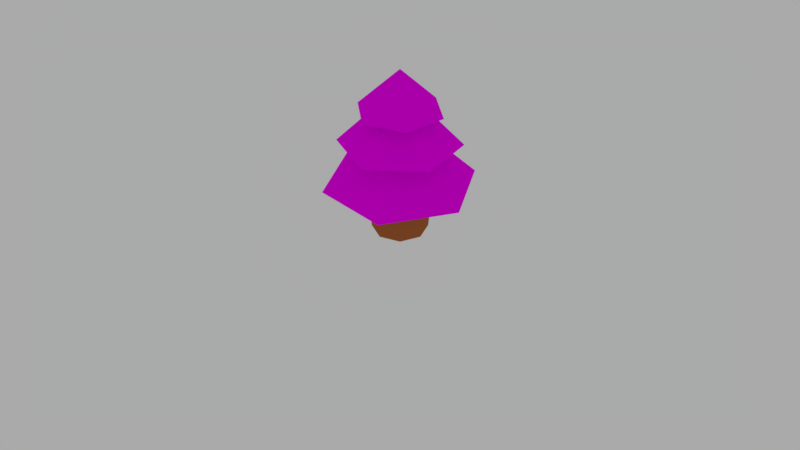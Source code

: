 # Source: plant.blend  (saved by Blender 2.78.0; exported with 4.5.12 LTS)
import bpy
from mathutils import Matrix  # noqa: F401  (used for matrix-valued properties, if any)

bpy.ops.wm.read_factory_settings(use_empty=True)
scene = bpy.context.scene
scene.name = 'Scene'

# ---- collections
col_collection_1 = bpy.data.collections.new('Collection 1'); scene.collection.children.link(col_collection_1)

# ---- images (referenced by path relative to the original .blend; pixels are not part of the script)
import os
ASSET_DIR = os.environ.get("B2B_ASSET_DIR", "")  # directory of the original .blend (textures are referenced by path, not embedded)
HERE = os.path.dirname(os.path.abspath(__file__))  # packed textures are extracted next to this script under _unpacked/

def load_image(name, relpath, width, height, colorspace="sRGB"):
    """Load a texture the original file referenced (path relative to the .blend, or extracted next to this script)."""
    p = next((c for c in (os.path.join(HERE, relpath), os.path.join(ASSET_DIR, relpath)) if relpath and os.path.exists(c)), "")
    if p:
        img = bpy.data.images.load(p, check_existing=True)
        img.name = name
    else:  # same state as the original file: an image datablock whose file is absent (Cycles renders it pink)
        img = bpy.data.images.new(name, width, height)
        img.source = "FILE"
        img.filepath = "//" + (relpath or name)
    img.colorspace_settings.name = colorspace
    return img
img_plant_png = load_image('plant.png', 'plant.png', 1024, 1024, 'sRGB')
img_leaves_png = load_image('leaves.png', 'leaves.png', 1024, 1024, 'sRGB')

# ---- materials (node trees are filled in below, after node groups)
mat_plant_base = bpy.data.materials.new('plant_base')
mat_plant_base.alpha_threshold = 0.0
mat_plant_base.diffuse_color = (0.8, 0.2467, 0.06568, 1.0)
mat_plant_base.roughness = 0.5
mat_leaves = bpy.data.materials.new('leaves')
mat_leaves.alpha_threshold = 0.0
mat_leaves.diffuse_color = (0.05073, 0.09462, 0.01118, 1.0)
mat_leaves.specular_color = (0.0, 0.0, 0.0)
mat_leaves.roughness = 0.5

# ---- material node trees
mat_plant_base.use_nodes = True; mat_plant_base.node_tree.nodes.clear()
_N = mat_plant_base.node_tree.nodes; _L = mat_plant_base.node_tree.links
n0 = _N.new('ShaderNodeOutputMaterial'); n0.name = 'Material Output'; n0.location = (300, 300)
n1 = _N.new('ShaderNodeBsdfDiffuse'); n1.name = 'Diffuse BSDF'; n1.location = (10, 300)
n1.inputs[0].default_value = (0.4216, 0.1337, 0.03751, 1.0)
n2 = _N.new('ShaderNodeTexImage'); n2.name = 'Image Texture'; n2.location = (151, 97)
n2.width = 140
n2.image = img_plant_png
_L.new(n1.outputs[0], n0.inputs[0])
n0.is_active_output = True
mat_leaves.use_nodes = True; mat_leaves.node_tree.nodes.clear()
_N = mat_leaves.node_tree.nodes; _L = mat_leaves.node_tree.links
n0 = _N.new('ShaderNodeUVMap'); n0.name = 'UV Map'; n0.location = (-356, 138)
n0.uv_map = 'texture'
n1 = _N.new('ShaderNodeOutputMaterial'); n1.name = 'Material Output'; n1.location = (528, 324)
n2 = _N.new('ShaderNodeTexImage'); n2.name = 'Image Texture'; n2.location = (-165, 335)
n2.width = 155
n2.image = img_leaves_png
n3 = _N.new('ShaderNodeBsdfDiffuse'); n3.name = 'Diffuse BSDF'; n3.location = (72, 282)
n4 = _N.new('ShaderNodeBsdfTransparent'); n4.name = 'Transparent BSDF'; n4.location = (65, 400)
n5 = _N.new('ShaderNodeMixShader'); n5.name = 'Mix Shader'; n5.location = (265, 364)
n6 = _N.new('ShaderNodeTexImage'); n6.name = 'Image Texture.001'; n6.location = (121, 18)
n6.width = 140
n6.image = img_plant_png
_L.new(n2.outputs[0], n3.inputs[0])
_L.new(n0.outputs[0], n2.inputs[0])
_L.new(n5.outputs[0], n1.inputs[0])
_L.new(n3.outputs[0], n5.inputs[2])
_L.new(n4.outputs[0], n5.inputs[1])
_L.new(n2.outputs[1], n5.inputs[0])
n1.is_active_output = True

# ---- world
world_world = bpy.data.worlds.new('World'); scene.world = world_world
world_world.use_nodes = True; world_world.node_tree.nodes.clear()
_N = world_world.node_tree.nodes; _L = world_world.node_tree.links
n0 = _N.new('ShaderNodeOutputWorld'); n0.name = 'World Output'; n0.location = (300, 300)
n1 = _N.new('ShaderNodeBackground'); n1.name = 'Background'; n1.location = (10, 300)
n1.inputs[0].default_value = (1.0, 1.0, 1.0, 1.0)
n1.inputs[1].default_value = 0.4
_L.new(n1.outputs[0], n0.inputs[0])
n0.is_active_output = True
world_world.color = (0.05088, 0.05088, 0.05088)
world_world.use_sun_shadow = False
world_world.sun_shadow_jitter_overblur = 0.0
world_world.cycles.sampling_method = 'MANUAL'

# ---- cameras
cam_camera = bpy.data.cameras.new('Camera')
cam_camera.clip_end = 100.0
cam_camera.lens = 35.0
cam_camera.sensor_width = 32.0
cam_camera.sensor_height = 18.0
cam_camera.ortho_scale = 7.314
cam_camera.dof.focus_distance = 0.0

# ---- meshes
me_plant = bpy.data.meshes.new('plant')
me_plant.from_pydata([(-2.435e-10, 0.1673, 0.0), (0.0, 0.2, 0.4), (0.1183, 0.1183, 0.0), (0.1414, 0.1414, 0.4), (0.1673, -7.313e-09, 0.0), (0.2, -8.742e-09, 0.4), (0.1183, -0.1183, 0.0), (0.1414, -0.1414, 0.4), (-1.487e-08, -0.1673, 0.0), (-1.748e-08, -0.2, 0.4), (-0.1183, -0.1183, 0.0), (-0.1414, -0.1414, 0.4), (-0.1673, 1.995e-09, 0.0), (-0.2, 2.385e-09, 0.4), (-0.1183, 0.1183, 0.0), (-0.1414, 0.1414, 0.4)], [], [(0, 1, 3, 2), (2, 3, 5, 4), (4, 5, 7, 6), (6, 7, 9, 8), (8, 9, 11, 10), (10, 11, 13, 12), (3, 1, 15, 13, 11, 9, 7, 5), (12, 13, 15, 14), (14, 15, 1, 0), (0, 2, 4, 6, 8, 10, 12, 14)])
_uv = me_plant.uv_layers.new(name='texture')
_uv.uv.foreach_set('vector', [0.8377, 0.005449, 0.8546, 0.2233, 0.794, 0.2277, 0.787, 0.009163, 0.787, 0.009163, 0.794, 0.2277, 0.7083, 0.2277, 0.7153, 0.009163, 0.7153, 0.009163, 0.7083, 0.2277, 0.6477, 0.2233, 0.6646, 0.005449, 0.1764, 0.4093, 0.1503, 0.5484, 0.06552, 0.5398, 0.1055, 0.4021, 0.8228, 0.7611, 0.8129, 0.5428, 0.8736, 0.5402, 0.8736, 0.7589, 0.8736, 0.7589, 0.8736, 0.5402, 0.9592, 0.5428, 0.9452, 0.7611, 0.2102, 0.6566, 0.1503, 0.6928, 0.06552, 0.6843, 0.005598, 0.6359, 0.005598, 0.5761, 0.06552, 0.5398, 0.1503, 0.5484, 0.2102, 0.5968, 0.8241, 0.5049, 0.8142, 0.2867, 0.8749, 0.2841, 0.8749, 0.5028, 0.8749, 0.5028, 0.8749, 0.2841, 0.9606, 0.2867, 0.9466, 0.5049, 0.7071, 9.998e-05, 0.9999, 0.2929, 0.9999, 0.7071, 0.7071, 0.9999, 0.2929, 0.9999, 9.998e-05, 0.7071, 9.998e-05, 0.2929, 0.2929, 0.0001001])
_uv = me_plant.uv_layers.new(name='lightmap')
_uv.uv.foreach_set('vector', [0.8377, 0.005449, 0.8546, 0.2233, 0.794, 0.2277, 0.787, 0.009163, 0.787, 0.009163, 0.794, 0.2277, 0.7083, 0.2277, 0.7153, 0.009163, 0.7153, 0.009163, 0.7083, 0.2277, 0.6477, 0.2233, 0.6646, 0.005449, 0.1764, 0.4093, 0.1503, 0.5484, 0.06552, 0.5398, 0.1055, 0.4021, 0.8228, 0.7611, 0.8129, 0.5428, 0.8736, 0.5402, 0.8736, 0.7589, 0.8736, 0.7589, 0.8736, 0.5402, 0.9592, 0.5428, 0.9452, 0.7611, 0.2102, 0.6566, 0.1503, 0.6928, 0.06552, 0.6843, 0.005598, 0.6359, 0.005598, 0.5761, 0.06552, 0.5398, 0.1503, 0.5484, 0.2102, 0.5968, 0.8241, 0.5049, 0.8142, 0.2867, 0.8749, 0.2841, 0.8749, 0.5028, 0.8749, 0.5028, 0.8749, 0.2841, 0.9606, 0.2867, 0.9466, 0.5049, 0.5488, 0.9452, 0.4981, 0.9946, 0.4264, 0.9946, 0.3757, 0.9452, 0.3757, 0.8754, 0.4264, 0.8261, 0.4981, 0.8261, 0.5488, 0.8754])
_uv.active_render = True
me_plant.materials.append(mat_plant_base)
me_plant.use_remesh_preserve_volume = False
me_plant.use_remesh_preserve_attributes = False
me_plant.use_mirror_vertex_groups = False
me_plant.update()
me_leaves2 = bpy.data.meshes.new('leaves2')
me_leaves2.from_pydata([(-0.09794, 0.2342, -0.1235), (0.0, 0.0, 0.1235), (0.1542, 0.2021, -0.1235), (0.2522, -0.03213, -0.1235), (0.09794, -0.2342, -0.1235), (-0.1542, -0.2021, -0.1235), (-0.2522, 0.03213, -0.1235)], [], [(0, 1, 2), (2, 1, 3), (3, 1, 4), (4, 1, 5), (5, 1, 6), (6, 1, 0)])
_uv = me_leaves2.uv_layers.new(name='texture')
_uv.uv.foreach_set('vector', [0.4335, 0.9999, 0.4335, 0.5, 0.8669, 0.7499, 0.8669, 0.7499, 0.4335, 0.5, 0.8669, 0.2501, 0.8669, 0.2501, 0.4335, 0.5, 0.4335, 9.31e-05, 0.4335, 9.31e-05, 0.4335, 0.5, 9.31e-05, 0.2501, 9.31e-05, 0.2501, 0.4335, 0.5, 9.321e-05, 0.7499, 9.321e-05, 0.7499, 0.4335, 0.5, 0.4335, 0.9999])
_uv = me_leaves2.uv_layers.new(name='lightmap')
_uv.uv.foreach_set('vector', [0.8591, 0.8698, 0.946, 0.7794, 0.946, 0.9554, 0.9944, 0.1438, 0.8658, 0.07417, 0.9944, 0.005449, 0.5612, 0.6252, 0.5612, 0.8152, 0.4314, 0.6693, 0.4314, 0.6693, 0.5612, 0.8152, 0.3757, 0.7814, 0.3456, 0.7388, 0.3456, 0.8821, 0.2214, 0.806, 0.7653, 0.7922, 0.946, 0.7794, 0.8591, 0.8698])
_uv.active_render = True
me_leaves2.materials.append(mat_leaves)
me_leaves2.use_remesh_preserve_volume = False
me_leaves2.use_remesh_preserve_attributes = False
me_leaves2.use_mirror_vertex_groups = False
me_leaves2.update()
me_leaves1 = bpy.data.meshes.new('leaves1')
me_leaves1.from_pydata([(0.1205, 0.3368, -0.1741), (0.0, 0.0, 0.1741), (0.3525, 0.06389, -0.1741), (0.232, -0.273, -0.1741), (-0.1205, -0.3368, -0.1741), (-0.3525, -0.06389, -0.1741), (-0.232, 0.273, -0.1741)], [], [(0, 1, 2), (2, 1, 3), (3, 1, 4), (4, 1, 5), (5, 1, 6), (6, 1, 0)])
_uv = me_leaves1.uv_layers.new(name='texture')
_uv.uv.foreach_set('vector', [0.4335, 0.9999, 0.4335, 0.5, 0.8669, 0.7499, 0.8669, 0.7499, 0.4335, 0.5, 0.8669, 0.2501, 0.8669, 0.2501, 0.4335, 0.5, 0.4335, 9.31e-05, 0.4335, 9.31e-05, 0.4335, 0.5, 9.31e-05, 0.2501, 9.31e-05, 0.2501, 0.4335, 0.5, 9.31e-05, 0.7499, 9.31e-05, 0.7499, 0.4335, 0.5, 0.4335, 0.9999])
_uv = me_leaves1.uv_layers.new(name='lightmap')
_uv.uv.foreach_set('vector', [0.7541, 0.9652, 0.5735, 0.8165, 0.7541, 0.7794, 0.3757, 0.0536, 0.6365, 0.005449, 0.4532, 0.211, 0.4532, 0.211, 0.6365, 0.005449, 0.6365, 0.2732, 0.5623, 0.6143, 0.3757, 0.4728, 0.5546, 0.4287, 0.5546, 0.4287, 0.3757, 0.4728, 0.5623, 0.2841, 0.1865, 0.8945, 0.005598, 0.8375, 0.1865, 0.7037])
_uv.active_render = True
me_leaves1.materials.append(mat_leaves)
me_leaves1.use_remesh_preserve_volume = False
me_leaves1.use_remesh_preserve_attributes = False
me_leaves1.use_mirror_vertex_groups = False
me_leaves1.update()
me_leaves0 = bpy.data.meshes.new('leaves0')
me_leaves0.from_pydata([(0.0, 0.4533, -0.2206), (0.0, 0.0, 0.2206), (0.3933, 0.2266, -0.2206), (0.3933, -0.2266, -0.2206), (-3.97e-08, -0.4533, -0.2206), (-0.3933, -0.2266, -0.2206), (-0.3933, 0.2266, -0.2206)], [], [(0, 1, 2), (2, 1, 3), (3, 1, 4), (4, 1, 5), (5, 1, 6), (6, 1, 0)])
_uv = me_leaves0.uv_layers.new(name='texture')
_uv.uv.foreach_set('vector', [0.9999, 0.4335, 0.5, 0.4335, 0.7499, 9.31e-05, 0.7499, 9.31e-05, 0.5, 0.4335, 0.2501, 9.31e-05, 0.2501, 9.31e-05, 0.5, 0.4335, 9.31e-05, 0.4335, 9.31e-05, 0.4335, 0.5, 0.4335, 0.2501, 0.8669, 0.2501, 0.8669, 0.5, 0.4335, 0.7499, 0.8669, 0.7499, 0.8669, 0.5, 0.4335, 0.9999, 0.4335])
_uv = me_leaves0.uv_layers.new(name='lightmap')
_uv.uv.foreach_set('vector', [0.357, 0.4021, 0.357, 0.7279, 0.2214, 0.5476, 0.04659, 0.005449, 0.3429, 0.09431, 0.005598, 0.1983, 0.005598, 0.1983, 0.3429, 0.09431, 0.1646, 0.3912, 0.1646, 0.3912, 0.3429, 0.09431, 0.3645, 0.3912, 0.8017, 0.7685, 0.5735, 0.7433, 0.8017, 0.5402, 0.803, 0.5293, 0.5735, 0.3764, 0.803, 0.2841])
_uv.active_render = True
me_leaves0.materials.append(mat_leaves)
me_leaves0.use_remesh_preserve_volume = False
me_leaves0.use_remesh_preserve_attributes = False
me_leaves0.use_mirror_vertex_groups = False
me_leaves0.update()

# ---- objects
ob_plant = bpy.data.objects.new('plant', me_plant)
ob_leaves2 = bpy.data.objects.new('leaves2', me_leaves2)
ob_leaves1 = bpy.data.objects.new('leaves1', me_leaves1)
ob_leaves0 = bpy.data.objects.new('leaves0', me_leaves0)
ob_camera = bpy.data.objects.new('Camera', cam_camera)

# ---- transforms, parenting, visibility, modifiers, constraints
ob_plant.location = (0.0, 0.0, 0.0)
ob_plant.lineart.crease_threshold = 0.0
ob_leaves2.parent = ob_plant
ob_leaves2.location = (0.0, 0.0, 0.8853)
ob_leaves2.lineart.crease_threshold = 0.0
ob_leaves1.parent = ob_plant
ob_leaves1.location = (0.0, 0.0, 0.7389)
ob_leaves1.lineart.crease_threshold = 0.0
ob_leaves0.parent = ob_plant
ob_leaves0.location = (0.0, 0.0, 0.5289)
ob_leaves0.lineart.crease_threshold = 0.0
ob_camera.location = (3.0, 3.0, 3.0)
ob_camera.rotation_euler = (1.109, 0.0, 0.8149)
ob_camera.lock_rotations_4d = False
ob_camera.empty_display_type = 'ARROWS'
ob_camera.color = (0.0, 0.0, 0.0, 0.0)
ob_camera.display_type = 'WIRE'
ob_camera.lineart.crease_threshold = 0.0
_c = ob_camera.constraints.new('TRACK_TO'); _c.name = 'Track To'
_c.target = ob_plant

# ---- collection membership
col_collection_1.objects.link(ob_plant)
col_collection_1.objects.link(ob_leaves2)
col_collection_1.objects.link(ob_leaves1)
col_collection_1.objects.link(ob_leaves0)
col_collection_1.objects.link(ob_camera)

# ---- scene / render settings (as saved in the file)
scene.camera = ob_camera
scene.frame_start = 1; scene.frame_end = 250; scene.frame_set(94)
scene.render.engine = 'CYCLES'
scene.render.resolution_percentage = 50
scene.render.dither_intensity = 0.0
scene.cycles.use_denoising = False
scene.cycles.samples = 100
scene.cycles.sampling_pattern = 'TABULATED_SOBOL'
scene.cycles.light_sampling_threshold = 0.0
scene.cycles.use_adaptive_sampling = False
scene.cycles.use_light_tree = False
scene.cycles.blur_glossy = 0.0
scene.cycles.sample_clamp_indirect = 0.0
scene.cycles.bake_type = 'ENVIRONMENT'
scene.view_settings.view_transform = 'Standard'
bpy.context.view_layer.update()
